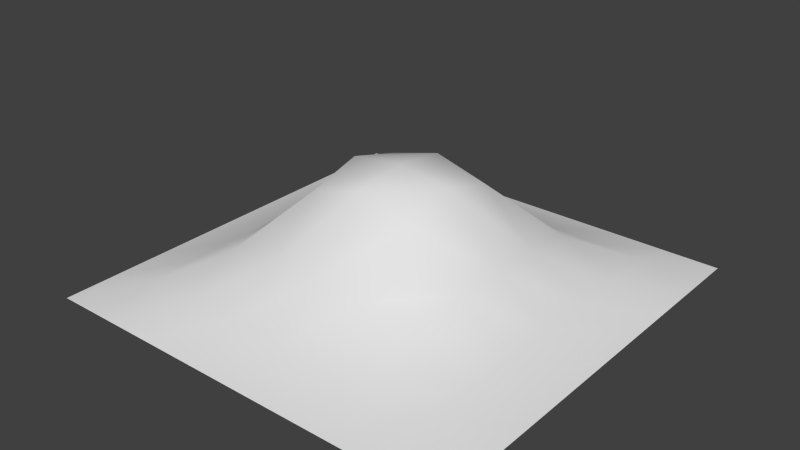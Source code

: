 # Source: seedling.blend  (saved by Blender 2.76.0; exported with 4.5.12 LTS)
import bpy
from mathutils import Matrix  # noqa: F401  (used for matrix-valued properties, if any)

bpy.ops.wm.read_factory_settings(use_empty=True)
scene = bpy.context.scene
scene.name = 'Scene'

# ---- collections
col_collection_1 = bpy.data.collections.new('Collection 1'); scene.collection.children.link(col_collection_1)

# ---- world
world_world = bpy.data.worlds.new('World'); scene.world = world_world
world_world.color = (0.05088, 0.05088, 0.05088)
world_world.use_sun_shadow = False
world_world.sun_shadow_jitter_overblur = 0.0
world_world.cycles.sampling_method = 'MANUAL'
world_world.cycles.sample_map_resolution = 256

# ---- meshes
me_plane = bpy.data.meshes.new('Plane')
me_plane.from_pydata([(-0.387, -0.3588, -0.1393), (0.3908, -0.3588, -0.1393), (-0.387, 0.419, -0.1393), (0.3908, 0.419, -0.1393), (0.2936, 0.3217, -0.1148), (0.09915, 0.1273, 0.03964), (0.2936, -0.2616, -0.1148), (0.2936, 0.1273, -0.1148), (-0.09529, 0.1273, 0.03964), (-0.2897, -0.06715, -0.1148), (0.09915, 0.3217, -0.1148), (-0.2897, -0.2616, -0.1148), (-0.09529, -0.2616, -0.1148), (0.09915, -0.2616, -0.1148), (0.09915, -0.06715, 0.03964), (-0.2897, 0.1273, -0.1148), (-0.2897, 0.3217, -0.1148), (0.2936, -0.06715, -0.1148), (-0.09529, -0.06715, 0.03964), (-0.09529, 0.3217, -0.1148), (0.3908, -0.06715, -0.1393), (-0.09529, -0.3588, -0.1393), (-0.387, 0.1273, -0.1393), (0.001932, -0.06715, 0.06608), (0.001932, 0.3217, -0.1148), (0.09915, 0.419, -0.1393), (-0.387, -0.06715, -0.1393), (0.09915, 0.03007, 0.06608), (-0.2897, 0.03007, -0.1148), (0.09915, -0.3588, -0.1393), (-0.09529, 0.03007, 0.06608), (-0.09529, 0.419, -0.1393), (0.3908, 0.1273, -0.1393), (0.001932, 0.1273, 0.06608), (0.2936, 0.419, -0.1393), (0.2936, 0.03007, -0.1148), (0.1964, 0.3217, -0.1148), (0.2936, -0.1644, -0.1148), (0.001932, -0.2616, -0.1148), (0.1964, -0.2616, -0.1148), (0.1964, 0.1273, -0.05108), (0.09915, 0.2245, -0.05108), (0.09915, -0.1644, -0.05108), (0.1964, -0.06715, -0.05108), (-0.1925, -0.2616, -0.1148), (-0.2897, -0.1644, -0.1148), (0.3908, -0.2616, -0.1393), (-0.09529, -0.1644, -0.05108), (-0.2897, -0.3588, -0.1393), (-0.1925, -0.06715, -0.05108), (-0.2897, 0.2245, -0.1148), (-0.1925, 0.1273, -0.05108), (-0.387, 0.3217, -0.1393), (-0.1925, 0.3217, -0.1148), (-0.09529, 0.2245, -0.05108), (0.2936, 0.2245, -0.1148), (-0.2897, 0.419, -0.1393), (0.3908, 0.3217, -0.1393), (0.2936, -0.3588, -0.1393), (-0.387, -0.2616, -0.1393), (0.1964, 0.2245, -0.06356), (0.1964, -0.1644, -0.06356), (-0.1925, -0.1644, -0.06356), (-0.1925, 0.2245, -0.06356), (0.3908, -0.1644, -0.1393), (-0.1925, -0.3588, -0.1393), (-0.387, 0.2245, -0.1393), (0.001932, -0.1644, -0.03983), (0.001932, 0.2245, -0.03983), (0.1964, 0.419, -0.1393), (0.1964, 0.03007, -0.03983), (-0.1925, 0.03007, -0.03983), (-0.1925, 0.419, -0.1393), (0.3908, 0.2245, -0.1393), (0.1964, -0.3588, -0.1393), (-0.387, -0.1644, -0.1393), (0.001932, 0.03007, 0.0796), (0.001932, 0.419, -0.1393), (0.3908, 0.03007, -0.1393), (0.001932, -0.3588, -0.1393), (-0.387, 0.03007, -0.1393)], [], [(4, 57, 3, 34), (36, 4, 34, 69), (27, 70, 40, 5), (33, 5, 41, 68), (60, 55, 4, 36), (74, 58, 6, 39), (76, 27, 5, 33), (71, 30, 8, 51), (30, 76, 33, 8), (58, 1, 46, 6), (40, 7, 55, 60), (70, 35, 7, 40), (39, 6, 37, 61), (35, 78, 32, 7), (51, 8, 54, 63), (45, 62, 49, 9), (55, 73, 57, 4), (75, 45, 9, 26), (26, 9, 28, 80), (41, 60, 36, 10), (24, 10, 25, 77), (21, 79, 38, 12), (65, 21, 12, 44), (29, 74, 39, 13), (59, 11, 45, 75), (48, 65, 44, 11), (38, 13, 42, 67), (68, 41, 10, 24), (44, 12, 47, 62), (22, 15, 50, 66), (80, 28, 15, 22), (79, 29, 13, 38), (28, 71, 51, 15), (23, 14, 27, 76), (42, 61, 43, 14), (67, 42, 14, 23), (50, 63, 53, 16), (66, 50, 16, 52), (0, 48, 11, 59), (52, 16, 56, 2), (37, 64, 20, 17), (61, 37, 17, 43), (47, 67, 23, 18), (63, 54, 19, 53), (53, 19, 31, 72), (5, 40, 60, 41), (54, 68, 24, 19), (62, 47, 18, 49), (6, 46, 64, 37), (43, 17, 35, 70), (7, 32, 73, 55), (8, 33, 68, 54), (9, 49, 71, 28), (10, 36, 69, 25), (11, 44, 62, 45), (12, 38, 67, 47), (13, 39, 61, 42), (14, 43, 70, 27), (15, 51, 63, 50), (16, 53, 72, 56), (49, 18, 30, 71), (17, 20, 78, 35), (18, 23, 76, 30), (19, 24, 77, 31)])
me_plane.polygons.foreach_set('use_smooth', [True] * 64)
_uv = me_plane.uv_layers.new(name='UVMap')
_uv.uv.foreach_set('vector', [0.9328, 0.9553, 0.9375, 0.9553, 0.9375, 0.96, 0.9328, 0.96, 0.9281, 0.9553, 0.9328, 0.9553, 0.9328, 0.96, 0.9281, 0.96, 0.9234, 0.9412, 0.9281, 0.9412, 0.9281, 0.9459, 0.9234, 0.9459, 0.9187, 0.9459, 0.9234, 0.9459, 0.9234, 0.9506, 0.9187, 0.9506, 0.9281, 0.9506, 0.9328, 0.9506, 0.9328, 0.9553, 0.9281, 0.9553, 0.9281, 0.9225, 0.9328, 0.9225, 0.9328, 0.9272, 0.9281, 0.9272, 0.9187, 0.9412, 0.9234, 0.9412, 0.9234, 0.9459, 0.9187, 0.9459, 0.9094, 0.9412, 0.914, 0.9412, 0.914, 0.9459, 0.9094, 0.9459, 0.914, 0.9412, 0.9187, 0.9412, 0.9187, 0.9459, 0.914, 0.9459, 0.9328, 0.9225, 0.9375, 0.9225, 0.9375, 0.9272, 0.9328, 0.9272, 0.9281, 0.9459, 0.9328, 0.9459, 0.9328, 0.9506, 0.9281, 0.9506, 0.9281, 0.9412, 0.9328, 0.9412, 0.9328, 0.9459, 0.9281, 0.9459, 0.9281, 0.9272, 0.9328, 0.9272, 0.9328, 0.9319, 0.9281, 0.9319, 0.9328, 0.9412, 0.9375, 0.9412, 0.9375, 0.9459, 0.9328, 0.9459, 0.9094, 0.9459, 0.914, 0.9459, 0.914, 0.9506, 0.9094, 0.9506, 0.9047, 0.9319, 0.9094, 0.9319, 0.9094, 0.9365, 0.9047, 0.9365, 0.9328, 0.9506, 0.9375, 0.9506, 0.9375, 0.9553, 0.9328, 0.9553, 0.9, 0.9319, 0.9047, 0.9319, 0.9047, 0.9365, 0.9, 0.9365, 0.9, 0.9365, 0.9047, 0.9365, 0.9047, 0.9412, 0.9, 0.9412, 0.9234, 0.9506, 0.9281, 0.9506, 0.9281, 0.9553, 0.9234, 0.9553, 0.9187, 0.9553, 0.9234, 0.9553, 0.9234, 0.96, 0.9187, 0.96, 0.914, 0.9225, 0.9187, 0.9225, 0.9187, 0.9272, 0.914, 0.9272, 0.9094, 0.9225, 0.914, 0.9225, 0.914, 0.9272, 0.9094, 0.9272, 0.9234, 0.9225, 0.9281, 0.9225, 0.9281, 0.9272, 0.9234, 0.9272, 0.9, 0.9272, 0.9047, 0.9272, 0.9047, 0.9319, 0.9, 0.9319, 0.9047, 0.9225, 0.9094, 0.9225, 0.9094, 0.9272, 0.9047, 0.9272, 0.9187, 0.9272, 0.9234, 0.9272, 0.9234, 0.9319, 0.9187, 0.9319, 0.9187, 0.9506, 0.9234, 0.9506, 0.9234, 0.9553, 0.9187, 0.9553, 0.9094, 0.9272, 0.914, 0.9272, 0.914, 0.9319, 0.9094, 0.9319, 0.9, 0.9459, 0.9047, 0.9459, 0.9047, 0.9506, 0.9, 0.9506, 0.9, 0.9412, 0.9047, 0.9412, 0.9047, 0.9459, 0.9, 0.9459, 0.9187, 0.9225, 0.9234, 0.9225, 0.9234, 0.9272, 0.9187, 0.9272, 0.9047, 0.9412, 0.9094, 0.9412, 0.9094, 0.9459, 0.9047, 0.9459, 0.9187, 0.9365, 0.9234, 0.9365, 0.9234, 0.9412, 0.9187, 0.9412, 0.9234, 0.9319, 0.9281, 0.9319, 0.9281, 0.9365, 0.9234, 0.9365, 0.9187, 0.9319, 0.9234, 0.9319, 0.9234, 0.9365, 0.9187, 0.9365, 0.9047, 0.9506, 0.9094, 0.9506, 0.9094, 0.9553, 0.9047, 0.9553, 0.9, 0.9506, 0.9047, 0.9506, 0.9047, 0.9553, 0.9, 0.9553, 0.9, 0.9225, 0.9047, 0.9225, 0.9047, 0.9272, 0.9, 0.9272, 0.9, 0.9553, 0.9047, 0.9553, 0.9047, 0.96, 0.9, 0.96, 0.9328, 0.9319, 0.9375, 0.9319, 0.9375, 0.9365, 0.9328, 0.9365, 0.9281, 0.9319, 0.9328, 0.9319, 0.9328, 0.9365, 0.9281, 0.9365, 0.914, 0.9319, 0.9187, 0.9319, 0.9187, 0.9365, 0.914, 0.9365, 0.9094, 0.9506, 0.914, 0.9506, 0.914, 0.9553, 0.9094, 0.9553, 0.9094, 0.9553, 0.914, 0.9553, 0.914, 0.96, 0.9094, 0.96, 0.9234, 0.9459, 0.9281, 0.9459, 0.9281, 0.9506, 0.9234, 0.9506, 0.914, 0.9506, 0.9187, 0.9506, 0.9187, 0.9553, 0.914, 0.9553, 0.9094, 0.9319, 0.914, 0.9319, 0.914, 0.9365, 0.9094, 0.9365, 0.9328, 0.9272, 0.9375, 0.9272, 0.9375, 0.9319, 0.9328, 0.9319, 0.9281, 0.9365, 0.9328, 0.9365, 0.9328, 0.9412, 0.9281, 0.9412, 0.9328, 0.9459, 0.9375, 0.9459, 0.9375, 0.9506, 0.9328, 0.9506, 0.914, 0.9459, 0.9187, 0.9459, 0.9187, 0.9506, 0.914, 0.9506, 0.9047, 0.9365, 0.9094, 0.9365, 0.9094, 0.9412, 0.9047, 0.9412, 0.9234, 0.9553, 0.9281, 0.9553, 0.9281, 0.96, 0.9234, 0.96, 0.9047, 0.9272, 0.9094, 0.9272, 0.9094, 0.9319, 0.9047, 0.9319, 0.914, 0.9272, 0.9187, 0.9272, 0.9187, 0.9319, 0.914, 0.9319, 0.9234, 0.9272, 0.9281, 0.9272, 0.9281, 0.9319, 0.9234, 0.9319, 0.9234, 0.9365, 0.9281, 0.9365, 0.9281, 0.9412, 0.9234, 0.9412, 0.9047, 0.9459, 0.9094, 0.9459, 0.9094, 0.9506, 0.9047, 0.9506, 0.9047, 0.9553, 0.9094, 0.9553, 0.9094, 0.96, 0.9047, 0.96, 0.9094, 0.9365, 0.914, 0.9365, 0.914, 0.9412, 0.9094, 0.9412, 0.9328, 0.9365, 0.9375, 0.9365, 0.9375, 0.9412, 0.9328, 0.9412, 0.914, 0.9365, 0.9187, 0.9365, 0.9187, 0.9412, 0.914, 0.9412, 0.914, 0.9553, 0.9187, 0.9553, 0.9187, 0.96, 0.914, 0.96])
me_plane.use_remesh_preserve_volume = False
me_plane.use_remesh_preserve_attributes = False
me_plane.use_mirror_vertex_groups = False
me_plane.update()

# ---- objects
ob_seedling = bpy.data.objects.new('seedling', me_plane)

# ---- transforms, parenting, visibility, modifiers, constraints
ob_seedling.location = (0.0, 0.0, 0.0)
ob_seedling.lineart.crease_threshold = 0.0

# ---- collection membership
col_collection_1.objects.link(ob_seedling)

# ---- scene / render settings (as saved in the file)
scene.frame_start = 1; scene.frame_end = 250; scene.frame_set(1)
scene.render.engine = 'BLENDER_EEVEE_NEXT'
scene.render.resolution_percentage = 50
scene.render.dither_intensity = 0.0
scene.cycles.use_denoising = False
scene.cycles.samples = 10
scene.cycles.sampling_pattern = 'TABULATED_SOBOL'
scene.cycles.light_sampling_threshold = 0.0
scene.cycles.use_adaptive_sampling = False
scene.cycles.use_light_tree = False
scene.cycles.blur_glossy = 0.0
scene.cycles.pixel_filter_type = 'GAUSSIAN'
scene.cycles.sample_clamp_indirect = 0.0
scene.view_settings.view_transform = 'Standard'
bpy.context.view_layer.update()

# ---- added for rendering (the .blend has no active camera and no usable light): camera, sun
cam_auto = bpy.data.cameras.new('AutoCamera')
cam_auto.lens = 50.0
cam_auto.sensor_width = 36.0
cam_auto.clip_end = 1000.0
ob_auto_camera = bpy.data.objects.new('AutoCamera', cam_auto)
scene.collection.objects.link(ob_auto_camera)
ob_auto_camera.location = (1.03959, -1.21511, 0.800254)
ob_auto_camera.rotation_euler = (1.09748, -7.21219e-08, 0.694738)
scene.camera = ob_auto_camera
light_auto_sun = bpy.data.lights.new('AutoSun', 'SUN')
light_auto_sun.energy = 3.0
light_auto_sun.angle = 0.0523599
ob_auto_sun = bpy.data.objects.new('AutoSun', light_auto_sun)
scene.collection.objects.link(ob_auto_sun)
ob_auto_sun.rotation_euler = (0.872665, 0.174533, 0.523599)
bpy.context.view_layer.update()
